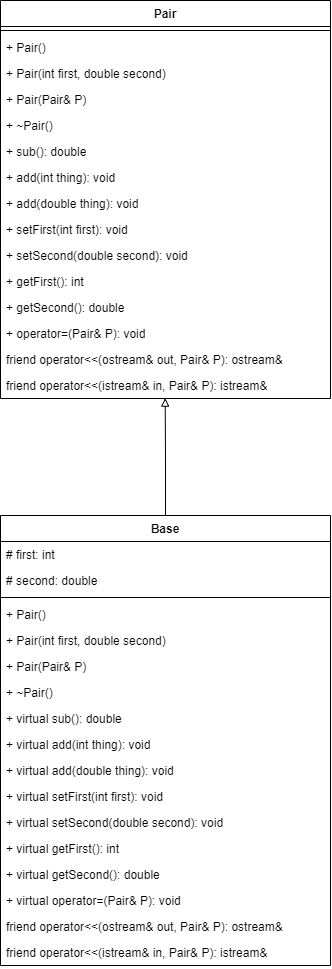

The diagram above was exported from draw.io. Its source (the exported page's mxGraphModel, read from the mxfile embedded in the PNG):
<mxGraphModel dx="1477" dy="941" grid="1" gridSize="10" guides="1" tooltips="1" connect="1" arrows="1" fold="1" page="1" pageScale="1" pageWidth="827" pageHeight="1169" math="0" shadow="0">
  <root>
    <mxCell id="0" />
    <mxCell id="1" parent="0" />
    <mxCell id="2a6yvQqtCL1tKu3NsgDR-1" value="Pair" style="swimlane;fontStyle=1;align=center;verticalAlign=top;childLayout=stackLayout;horizontal=1;startSize=26;horizontalStack=0;resizeParent=1;resizeParentMax=0;resizeLast=0;collapsible=1;marginBottom=0;whiteSpace=wrap;html=1;" parent="1" vertex="1">
      <mxGeometry x="249" y="70" width="330" height="398" as="geometry" />
    </mxCell>
    <mxCell id="2a6yvQqtCL1tKu3NsgDR-3" value="" style="line;strokeWidth=1;fillColor=none;align=left;verticalAlign=middle;spacingTop=-1;spacingLeft=3;spacingRight=3;rotatable=0;labelPosition=right;points=[];portConstraint=eastwest;strokeColor=inherit;" parent="2a6yvQqtCL1tKu3NsgDR-1" vertex="1">
      <mxGeometry y="26" width="330" height="8" as="geometry" />
    </mxCell>
    <mxCell id="2a6yvQqtCL1tKu3NsgDR-4" value="+ Pair()" style="text;strokeColor=none;fillColor=none;align=left;verticalAlign=top;spacingLeft=4;spacingRight=4;overflow=hidden;rotatable=0;points=[[0,0.5],[1,0.5]];portConstraint=eastwest;whiteSpace=wrap;html=1;" parent="2a6yvQqtCL1tKu3NsgDR-1" vertex="1">
      <mxGeometry y="34" width="330" height="26" as="geometry" />
    </mxCell>
    <mxCell id="2a6yvQqtCL1tKu3NsgDR-5" value="+ Pair(int first, double second)" style="text;strokeColor=none;fillColor=none;align=left;verticalAlign=top;spacingLeft=4;spacingRight=4;overflow=hidden;rotatable=0;points=[[0,0.5],[1,0.5]];portConstraint=eastwest;whiteSpace=wrap;html=1;" parent="2a6yvQqtCL1tKu3NsgDR-1" vertex="1">
      <mxGeometry y="60" width="330" height="26" as="geometry" />
    </mxCell>
    <mxCell id="2a6yvQqtCL1tKu3NsgDR-6" value="+ Pair(Pair&amp;amp; P)" style="text;strokeColor=none;fillColor=none;align=left;verticalAlign=top;spacingLeft=4;spacingRight=4;overflow=hidden;rotatable=0;points=[[0,0.5],[1,0.5]];portConstraint=eastwest;whiteSpace=wrap;html=1;" parent="2a6yvQqtCL1tKu3NsgDR-1" vertex="1">
      <mxGeometry y="86" width="330" height="26" as="geometry" />
    </mxCell>
    <mxCell id="2a6yvQqtCL1tKu3NsgDR-7" value="+ ~Pair()" style="text;strokeColor=none;fillColor=none;align=left;verticalAlign=top;spacingLeft=4;spacingRight=4;overflow=hidden;rotatable=0;points=[[0,0.5],[1,0.5]];portConstraint=eastwest;whiteSpace=wrap;html=1;" parent="2a6yvQqtCL1tKu3NsgDR-1" vertex="1">
      <mxGeometry y="112" width="330" height="26" as="geometry" />
    </mxCell>
    <mxCell id="2a6yvQqtCL1tKu3NsgDR-8" value="+ sub(): double" style="text;strokeColor=none;fillColor=none;align=left;verticalAlign=top;spacingLeft=4;spacingRight=4;overflow=hidden;rotatable=0;points=[[0,0.5],[1,0.5]];portConstraint=eastwest;whiteSpace=wrap;html=1;" parent="2a6yvQqtCL1tKu3NsgDR-1" vertex="1">
      <mxGeometry y="138" width="330" height="26" as="geometry" />
    </mxCell>
    <mxCell id="2a6yvQqtCL1tKu3NsgDR-9" value="+ add(int thing): void" style="text;strokeColor=none;fillColor=none;align=left;verticalAlign=top;spacingLeft=4;spacingRight=4;overflow=hidden;rotatable=0;points=[[0,0.5],[1,0.5]];portConstraint=eastwest;whiteSpace=wrap;html=1;" parent="2a6yvQqtCL1tKu3NsgDR-1" vertex="1">
      <mxGeometry y="164" width="330" height="26" as="geometry" />
    </mxCell>
    <mxCell id="2a6yvQqtCL1tKu3NsgDR-10" value="+ add(double thing): void" style="text;strokeColor=none;fillColor=none;align=left;verticalAlign=top;spacingLeft=4;spacingRight=4;overflow=hidden;rotatable=0;points=[[0,0.5],[1,0.5]];portConstraint=eastwest;whiteSpace=wrap;html=1;" parent="2a6yvQqtCL1tKu3NsgDR-1" vertex="1">
      <mxGeometry y="190" width="330" height="26" as="geometry" />
    </mxCell>
    <mxCell id="2a6yvQqtCL1tKu3NsgDR-11" value="+ setFirst(int first): void" style="text;strokeColor=none;fillColor=none;align=left;verticalAlign=top;spacingLeft=4;spacingRight=4;overflow=hidden;rotatable=0;points=[[0,0.5],[1,0.5]];portConstraint=eastwest;whiteSpace=wrap;html=1;" parent="2a6yvQqtCL1tKu3NsgDR-1" vertex="1">
      <mxGeometry y="216" width="330" height="26" as="geometry" />
    </mxCell>
    <mxCell id="2a6yvQqtCL1tKu3NsgDR-12" value="+ setSecond(double second): void" style="text;strokeColor=none;fillColor=none;align=left;verticalAlign=top;spacingLeft=4;spacingRight=4;overflow=hidden;rotatable=0;points=[[0,0.5],[1,0.5]];portConstraint=eastwest;whiteSpace=wrap;html=1;" parent="2a6yvQqtCL1tKu3NsgDR-1" vertex="1">
      <mxGeometry y="242" width="330" height="26" as="geometry" />
    </mxCell>
    <mxCell id="2a6yvQqtCL1tKu3NsgDR-13" value="+ getFirst(): int" style="text;strokeColor=none;fillColor=none;align=left;verticalAlign=top;spacingLeft=4;spacingRight=4;overflow=hidden;rotatable=0;points=[[0,0.5],[1,0.5]];portConstraint=eastwest;whiteSpace=wrap;html=1;" parent="2a6yvQqtCL1tKu3NsgDR-1" vertex="1">
      <mxGeometry y="268" width="330" height="26" as="geometry" />
    </mxCell>
    <mxCell id="2a6yvQqtCL1tKu3NsgDR-14" value="+ getSecond(): double" style="text;strokeColor=none;fillColor=none;align=left;verticalAlign=top;spacingLeft=4;spacingRight=4;overflow=hidden;rotatable=0;points=[[0,0.5],[1,0.5]];portConstraint=eastwest;whiteSpace=wrap;html=1;" parent="2a6yvQqtCL1tKu3NsgDR-1" vertex="1">
      <mxGeometry y="294" width="330" height="26" as="geometry" />
    </mxCell>
    <mxCell id="2a6yvQqtCL1tKu3NsgDR-16" value="+ operator=(Pair&amp;amp; P): void" style="text;strokeColor=none;fillColor=none;align=left;verticalAlign=top;spacingLeft=4;spacingRight=4;overflow=hidden;rotatable=0;points=[[0,0.5],[1,0.5]];portConstraint=eastwest;whiteSpace=wrap;html=1;" parent="2a6yvQqtCL1tKu3NsgDR-1" vertex="1">
      <mxGeometry y="320" width="330" height="26" as="geometry" />
    </mxCell>
    <mxCell id="2a6yvQqtCL1tKu3NsgDR-17" value="friend operator&amp;lt;&amp;lt;(ostream&amp;amp; out, Pair&amp;amp; P): ostream&amp;amp;" style="text;strokeColor=none;fillColor=none;align=left;verticalAlign=top;spacingLeft=4;spacingRight=4;overflow=hidden;rotatable=0;points=[[0,0.5],[1,0.5]];portConstraint=eastwest;whiteSpace=wrap;html=1;" parent="2a6yvQqtCL1tKu3NsgDR-1" vertex="1">
      <mxGeometry y="346" width="330" height="26" as="geometry" />
    </mxCell>
    <mxCell id="2a6yvQqtCL1tKu3NsgDR-18" value="friend operator&amp;lt;&amp;lt;(istream&amp;amp; in, Pair&amp;amp; P): istream&amp;amp;" style="text;strokeColor=none;fillColor=none;align=left;verticalAlign=top;spacingLeft=4;spacingRight=4;overflow=hidden;rotatable=0;points=[[0,0.5],[1,0.5]];portConstraint=eastwest;whiteSpace=wrap;html=1;" parent="2a6yvQqtCL1tKu3NsgDR-1" vertex="1">
      <mxGeometry y="372" width="330" height="26" as="geometry" />
    </mxCell>
    <mxCell id="TIYRizv6kLNYSCLR3zCF-20" style="edgeStyle=orthogonalEdgeStyle;rounded=0;orthogonalLoop=1;jettySize=auto;html=1;entryX=0.499;entryY=0.987;entryDx=0;entryDy=0;entryPerimeter=0;endArrow=block;endFill=0;" edge="1" parent="1" source="TIYRizv6kLNYSCLR3zCF-1" target="2a6yvQqtCL1tKu3NsgDR-18">
      <mxGeometry relative="1" as="geometry">
        <mxPoint x="414" y="530" as="targetPoint" />
      </mxGeometry>
    </mxCell>
    <mxCell id="TIYRizv6kLNYSCLR3zCF-1" value="Base" style="swimlane;fontStyle=1;align=center;verticalAlign=top;childLayout=stackLayout;horizontal=1;startSize=26;horizontalStack=0;resizeParent=1;resizeParentMax=0;resizeLast=0;collapsible=1;marginBottom=0;whiteSpace=wrap;html=1;" vertex="1" parent="1">
      <mxGeometry x="249" y="585" width="330" height="450" as="geometry" />
    </mxCell>
    <mxCell id="TIYRizv6kLNYSCLR3zCF-2" value="# first: int" style="text;strokeColor=none;fillColor=none;align=left;verticalAlign=top;spacingLeft=4;spacingRight=4;overflow=hidden;rotatable=0;points=[[0,0.5],[1,0.5]];portConstraint=eastwest;whiteSpace=wrap;html=1;" vertex="1" parent="TIYRizv6kLNYSCLR3zCF-1">
      <mxGeometry y="26" width="330" height="26" as="geometry" />
    </mxCell>
    <mxCell id="TIYRizv6kLNYSCLR3zCF-3" value="# second: double" style="text;strokeColor=none;fillColor=none;align=left;verticalAlign=top;spacingLeft=4;spacingRight=4;overflow=hidden;rotatable=0;points=[[0,0.5],[1,0.5]];portConstraint=eastwest;whiteSpace=wrap;html=1;" vertex="1" parent="TIYRizv6kLNYSCLR3zCF-1">
      <mxGeometry y="52" width="330" height="26" as="geometry" />
    </mxCell>
    <mxCell id="TIYRizv6kLNYSCLR3zCF-4" value="" style="line;strokeWidth=1;fillColor=none;align=left;verticalAlign=middle;spacingTop=-1;spacingLeft=3;spacingRight=3;rotatable=0;labelPosition=right;points=[];portConstraint=eastwest;strokeColor=inherit;" vertex="1" parent="TIYRizv6kLNYSCLR3zCF-1">
      <mxGeometry y="78" width="330" height="8" as="geometry" />
    </mxCell>
    <mxCell id="TIYRizv6kLNYSCLR3zCF-5" value="+ Pair()" style="text;strokeColor=none;fillColor=none;align=left;verticalAlign=top;spacingLeft=4;spacingRight=4;overflow=hidden;rotatable=0;points=[[0,0.5],[1,0.5]];portConstraint=eastwest;whiteSpace=wrap;html=1;" vertex="1" parent="TIYRizv6kLNYSCLR3zCF-1">
      <mxGeometry y="86" width="330" height="26" as="geometry" />
    </mxCell>
    <mxCell id="TIYRizv6kLNYSCLR3zCF-6" value="+ Pair(int first, double second)" style="text;strokeColor=none;fillColor=none;align=left;verticalAlign=top;spacingLeft=4;spacingRight=4;overflow=hidden;rotatable=0;points=[[0,0.5],[1,0.5]];portConstraint=eastwest;whiteSpace=wrap;html=1;" vertex="1" parent="TIYRizv6kLNYSCLR3zCF-1">
      <mxGeometry y="112" width="330" height="26" as="geometry" />
    </mxCell>
    <mxCell id="TIYRizv6kLNYSCLR3zCF-7" value="+ Pair(Pair&amp;amp; P)" style="text;strokeColor=none;fillColor=none;align=left;verticalAlign=top;spacingLeft=4;spacingRight=4;overflow=hidden;rotatable=0;points=[[0,0.5],[1,0.5]];portConstraint=eastwest;whiteSpace=wrap;html=1;" vertex="1" parent="TIYRizv6kLNYSCLR3zCF-1">
      <mxGeometry y="138" width="330" height="26" as="geometry" />
    </mxCell>
    <mxCell id="TIYRizv6kLNYSCLR3zCF-8" value="+ ~Pair()" style="text;strokeColor=none;fillColor=none;align=left;verticalAlign=top;spacingLeft=4;spacingRight=4;overflow=hidden;rotatable=0;points=[[0,0.5],[1,0.5]];portConstraint=eastwest;whiteSpace=wrap;html=1;" vertex="1" parent="TIYRizv6kLNYSCLR3zCF-1">
      <mxGeometry y="164" width="330" height="26" as="geometry" />
    </mxCell>
    <mxCell id="TIYRizv6kLNYSCLR3zCF-9" value="+ virtual sub(): double" style="text;strokeColor=none;fillColor=none;align=left;verticalAlign=top;spacingLeft=4;spacingRight=4;overflow=hidden;rotatable=0;points=[[0,0.5],[1,0.5]];portConstraint=eastwest;whiteSpace=wrap;html=1;" vertex="1" parent="TIYRizv6kLNYSCLR3zCF-1">
      <mxGeometry y="190" width="330" height="26" as="geometry" />
    </mxCell>
    <mxCell id="TIYRizv6kLNYSCLR3zCF-10" value="+ virtual add(int thing): void" style="text;strokeColor=none;fillColor=none;align=left;verticalAlign=top;spacingLeft=4;spacingRight=4;overflow=hidden;rotatable=0;points=[[0,0.5],[1,0.5]];portConstraint=eastwest;whiteSpace=wrap;html=1;" vertex="1" parent="TIYRizv6kLNYSCLR3zCF-1">
      <mxGeometry y="216" width="330" height="26" as="geometry" />
    </mxCell>
    <mxCell id="TIYRizv6kLNYSCLR3zCF-11" value="+ virtual add(double thing): void" style="text;strokeColor=none;fillColor=none;align=left;verticalAlign=top;spacingLeft=4;spacingRight=4;overflow=hidden;rotatable=0;points=[[0,0.5],[1,0.5]];portConstraint=eastwest;whiteSpace=wrap;html=1;" vertex="1" parent="TIYRizv6kLNYSCLR3zCF-1">
      <mxGeometry y="242" width="330" height="26" as="geometry" />
    </mxCell>
    <mxCell id="TIYRizv6kLNYSCLR3zCF-12" value="+ virtual setFirst(int first): void" style="text;strokeColor=none;fillColor=none;align=left;verticalAlign=top;spacingLeft=4;spacingRight=4;overflow=hidden;rotatable=0;points=[[0,0.5],[1,0.5]];portConstraint=eastwest;whiteSpace=wrap;html=1;" vertex="1" parent="TIYRizv6kLNYSCLR3zCF-1">
      <mxGeometry y="268" width="330" height="26" as="geometry" />
    </mxCell>
    <mxCell id="TIYRizv6kLNYSCLR3zCF-13" value="+ virtual setSecond(double second): void" style="text;strokeColor=none;fillColor=none;align=left;verticalAlign=top;spacingLeft=4;spacingRight=4;overflow=hidden;rotatable=0;points=[[0,0.5],[1,0.5]];portConstraint=eastwest;whiteSpace=wrap;html=1;" vertex="1" parent="TIYRizv6kLNYSCLR3zCF-1">
      <mxGeometry y="294" width="330" height="26" as="geometry" />
    </mxCell>
    <mxCell id="TIYRizv6kLNYSCLR3zCF-14" value="+ virtual getFirst(): int" style="text;strokeColor=none;fillColor=none;align=left;verticalAlign=top;spacingLeft=4;spacingRight=4;overflow=hidden;rotatable=0;points=[[0,0.5],[1,0.5]];portConstraint=eastwest;whiteSpace=wrap;html=1;" vertex="1" parent="TIYRizv6kLNYSCLR3zCF-1">
      <mxGeometry y="320" width="330" height="26" as="geometry" />
    </mxCell>
    <mxCell id="TIYRizv6kLNYSCLR3zCF-15" value="+ virtual getSecond(): double" style="text;strokeColor=none;fillColor=none;align=left;verticalAlign=top;spacingLeft=4;spacingRight=4;overflow=hidden;rotatable=0;points=[[0,0.5],[1,0.5]];portConstraint=eastwest;whiteSpace=wrap;html=1;" vertex="1" parent="TIYRizv6kLNYSCLR3zCF-1">
      <mxGeometry y="346" width="330" height="26" as="geometry" />
    </mxCell>
    <mxCell id="TIYRizv6kLNYSCLR3zCF-16" value="+ virtual operator=(Pair&amp;amp; P): void" style="text;strokeColor=none;fillColor=none;align=left;verticalAlign=top;spacingLeft=4;spacingRight=4;overflow=hidden;rotatable=0;points=[[0,0.5],[1,0.5]];portConstraint=eastwest;whiteSpace=wrap;html=1;" vertex="1" parent="TIYRizv6kLNYSCLR3zCF-1">
      <mxGeometry y="372" width="330" height="26" as="geometry" />
    </mxCell>
    <mxCell id="TIYRizv6kLNYSCLR3zCF-17" value="friend operator&amp;lt;&amp;lt;(ostream&amp;amp; out, Pair&amp;amp; P): ostream&amp;amp;" style="text;strokeColor=none;fillColor=none;align=left;verticalAlign=top;spacingLeft=4;spacingRight=4;overflow=hidden;rotatable=0;points=[[0,0.5],[1,0.5]];portConstraint=eastwest;whiteSpace=wrap;html=1;" vertex="1" parent="TIYRizv6kLNYSCLR3zCF-1">
      <mxGeometry y="398" width="330" height="26" as="geometry" />
    </mxCell>
    <mxCell id="TIYRizv6kLNYSCLR3zCF-18" value="friend operator&amp;lt;&amp;lt;(istream&amp;amp; in, Pair&amp;amp; P): istream&amp;amp;" style="text;strokeColor=none;fillColor=none;align=left;verticalAlign=top;spacingLeft=4;spacingRight=4;overflow=hidden;rotatable=0;points=[[0,0.5],[1,0.5]];portConstraint=eastwest;whiteSpace=wrap;html=1;" vertex="1" parent="TIYRizv6kLNYSCLR3zCF-1">
      <mxGeometry y="424" width="330" height="26" as="geometry" />
    </mxCell>
  </root>
</mxGraphModel>